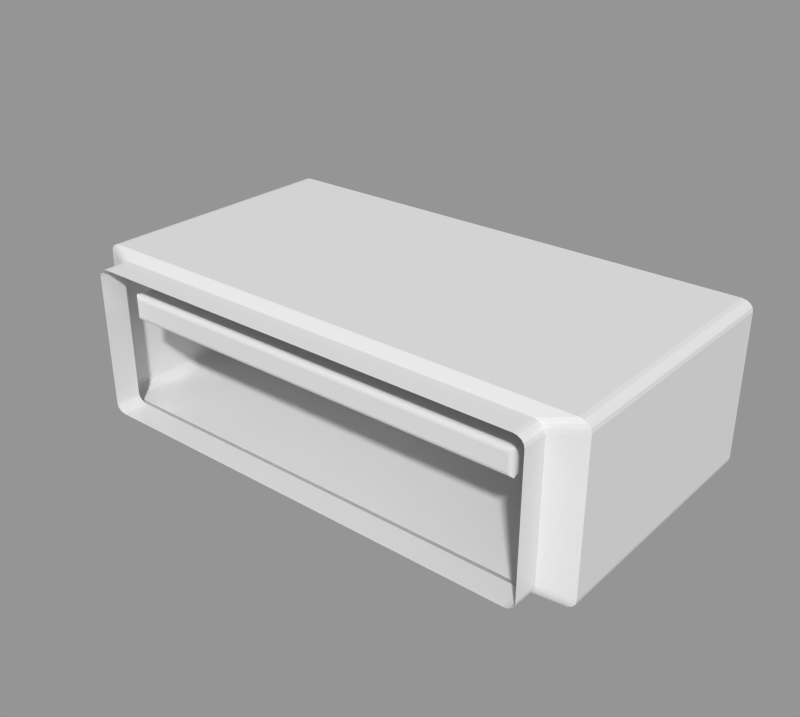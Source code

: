 # Source: USBSLOT.blend  (saved by Blender 2.79.0; exported with 4.5.12 LTS)
import bpy
from mathutils import Matrix  # noqa: F401  (used for matrix-valued properties, if any)

bpy.ops.wm.read_factory_settings(use_empty=True)
scene = bpy.context.scene
scene.name = 'Scene'

# ---- collections
col_collection_1 = bpy.data.collections.new('Collection 1'); scene.collection.children.link(col_collection_1)

# ---- materials (node trees are filled in below, after node groups)
mat_material_001 = bpy.data.materials.new('Material.001')
mat_material_001.alpha_threshold = 0.0
mat_material_001.roughness = 0.5
mat_material_001.line_color = (0.0, 0.0, 0.0, 1.0)
mat_material_003 = bpy.data.materials.new('Material.003')
mat_material_003.alpha_threshold = 0.0
mat_material_003.roughness = 0.5

# ---- material node trees
mat_material_001.use_nodes = True; mat_material_001.node_tree.nodes.clear()
_N = mat_material_001.node_tree.nodes; _L = mat_material_001.node_tree.links
n0 = _N.new('ShaderNodeBsdfDiffuse'); n0.name = 'Diffuse BSDF'; n0.location = (10, 300)
n1 = _N.new('ShaderNodeOutputMaterial'); n1.name = 'Material Output'; n1.location = (426, 294)
n2 = _N.new('ShaderNodeMixShader'); n2.name = 'Mix Shader'; n2.location = (229, 285)
n2.inputs[0].default_value = 0.1455
n3 = _N.new('ShaderNodeBsdfAnisotropic'); n3.name = 'Glossy BSDF'; n3.location = (10, 147)
n3.distribution = 'GGX'
n3.inputs[1].default_value = 0.3291
_L.new(n0.outputs[0], n2.inputs[1])
_L.new(n2.outputs[0], n1.inputs[0])
_L.new(n3.outputs[0], n2.inputs[2])
n1.is_active_output = True
mat_material_003.use_nodes = True; mat_material_003.node_tree.nodes.clear()
_N = mat_material_003.node_tree.nodes; _L = mat_material_003.node_tree.links
n0 = _N.new('ShaderNodeOutputMaterial'); n0.name = 'Material Output'; n0.location = (300, 300)
n1 = _N.new('ShaderNodeBsdfDiffuse'); n1.name = 'Diffuse BSDF'; n1.location = (10, 300)
n1.inputs[0].default_value = (0.3672, 0.3672, 0.3672, 1.0)
_L.new(n1.outputs[0], n0.inputs[0])
n0.is_active_output = True

# ---- meshes
me_cube_005 = bpy.data.meshes.new('Cube.005')
me_cube_005.from_pydata([(0.278, -2.174, -0.1495), (-0.4861, -2.174, -0.1481), (-0.497, -2.174, 0.1367), (-0.4957, -2.174, -0.1386), (0.2904, -2.174, -0.1443), (0.2943, -2.174, -0.1386), (0.2956, -2.174, -0.1318), (0.2943, -2.174, 0.1434), (0.2904, -2.174, 0.1492), (0.278, -2.174, 0.1543), (-0.4957, -2.174, 0.1434), (0.3269, -2.152, -0.163), (-0.5283, -2.152, -0.163), (-0.542, -2.152, -0.1573), (0.3448, -2.152, -0.151), (0.3448, -2.152, 0.1559), (0.3406, -2.152, 0.1621), (-0.542, -2.152, 0.1621), (-0.5462, -2.152, 0.1559), (-0.5477, -2.152, 0.1485), (0.3269, -1.627, -0.163), (-0.5283, -1.627, -0.163), (-0.5357, -1.627, -0.1615), (-0.5477, -1.627, -0.1436), (-0.5462, -1.627, -0.151), (-0.542, -1.627, -0.1573), (0.3462, -1.627, -0.1436), (0.3462, -1.627, 0.1485), (0.3406, -1.627, 0.1621), (-0.5357, -1.627, 0.1663), (-0.5462, -1.627, 0.1559), (-0.5477, -1.627, 0.1485), (0.2805, -2.227, 0.1538), (0.2847, -2.227, 0.153), (0.2904, -2.227, 0.1492), (0.2943, -2.227, 0.1434), (0.2956, -2.227, 0.1367), (0.2956, -2.227, -0.1318), (0.2943, -2.227, -0.1386), (0.2904, -2.227, -0.1443), (0.2847, -2.227, -0.1481), (0.278, -2.227, -0.1495), (-0.4485, -2.227, -0.1495), (-0.4794, -2.227, -0.1495), (-0.4861, -2.227, -0.1481), (-0.4919, -2.227, -0.1443), (-0.4957, -2.227, -0.1386), (-0.497, -2.227, -0.1318), (-0.497, -2.227, 0.1367), (-0.4957, -2.227, 0.1434), (-0.4919, -2.227, 0.1492), (-0.4861, -2.227, 0.153), (-0.4794, -2.227, 0.1543), (0.278, -2.227, 0.1543), (-0.4794, -2.174, -0.1495), (0.2847, -2.174, -0.1481), (0.3343, -2.152, -0.1615), (-0.5357, -2.152, -0.1615), (-0.4919, -2.174, -0.1443), (0.3406, -2.152, -0.1573), (0.3343, -1.627, -0.1615), (0.3406, -1.627, -0.1573), (0.3448, -1.627, -0.151), (0.3448, -1.627, 0.1559), (0.3343, -1.627, 0.1663), (0.3269, -1.627, 0.1678), (-0.5283, -1.627, 0.1678), (-0.542, -1.627, 0.1621), (-0.5462, -2.152, -0.151), (-0.5477, -2.152, -0.1436), (0.3462, -2.152, -0.1436), (0.3462, -2.152, 0.1485), (0.3343, -2.152, 0.1663), (0.3269, -2.152, 0.1678), (-0.5283, -2.152, 0.1678), (-0.5357, -2.152, 0.1663), (-0.497, -2.174, -0.1318), (0.2956, -2.174, 0.1367), (0.2847, -2.174, 0.153), (-0.4794, -2.174, 0.1543), (-0.4861, -2.174, 0.153), (-0.4919, -2.174, 0.1492), (-0.4597, -2.182, 0.05144), (-0.467, -2.176, 0.04273), (-0.4653, -2.179, 0.04478), (-0.4627, -2.181, 0.04784), (-0.4597, -2.182, 0.08573), (-0.467, -2.176, 0.09444), (-0.4653, -2.179, 0.0924), (-0.4627, -2.181, 0.08934), (0.249, -2.182, 0.05144), (0.2563, -2.176, 0.04273), (0.2546, -2.179, 0.04478), (0.252, -2.181, 0.04784), (0.249, -2.182, 0.08573), (0.2563, -2.176, 0.09444), (0.2546, -2.179, 0.0924), (0.252, -2.181, 0.08934), (-0.4617, -1.626, 0.04202), (-0.4676, -1.626, 0.04906), (-0.4639, -1.626, 0.04255), (-0.4659, -1.626, 0.04408), (-0.4671, -1.626, 0.04636), (-0.4676, -1.626, 0.08812), (-0.4617, -1.626, 0.09516), (-0.4671, -1.626, 0.09081), (-0.4659, -1.626, 0.09309), (-0.4639, -1.626, 0.09462), (0.2569, -1.626, 0.04906), (0.251, -1.626, 0.04202), (0.2565, -1.626, 0.04636), (0.2552, -1.626, 0.04408), (0.2533, -1.626, 0.04255), (0.251, -1.626, 0.09516), (0.2569, -1.626, 0.08812), (0.2533, -1.626, 0.09462), (0.2552, -1.626, 0.09309), (0.2565, -1.626, 0.09081), (-0.4676, -2.172, 0.04906), (-0.4617, -2.172, 0.04202), (-0.467, -2.176, 0.04272), (-0.4671, -2.172, 0.04636), (-0.4659, -2.172, 0.04408), (-0.4639, -2.172, 0.04255), (-0.4617, -2.172, 0.09516), (-0.4676, -2.172, 0.08812), (-0.467, -2.176, 0.09445), (-0.4639, -2.172, 0.09462), (-0.4659, -2.172, 0.09309), (-0.4671, -2.172, 0.09081), (0.251, -2.172, 0.04202), (0.2569, -2.172, 0.04906), (0.2563, -2.176, 0.04272), (0.2533, -2.172, 0.04255), (0.2552, -2.172, 0.04408), (0.2565, -2.172, 0.04636), (0.2569, -2.172, 0.08812), (0.251, -2.172, 0.09516), (0.2563, -2.176, 0.09445), (0.2565, -2.172, 0.09081), (0.2552, -2.172, 0.09309), (0.2533, -2.172, 0.09462)], [], [(10, 2, 19, 18), (7, 8, 16, 15), (18, 19, 31, 30), (12, 11, 20, 21), (56, 59, 61, 60), (72, 73, 65, 64), (73, 74, 66, 65), (79, 80, 75, 74), (51, 80, 79, 52), (50, 81, 80, 51), (68, 13, 25, 24), (8, 78, 72, 16), (2, 76, 69, 19), (77, 7, 15, 71), (5, 6, 70, 14), (81, 10, 18, 17), (55, 4, 59, 56), (58, 1, 57, 13), (76, 3, 68, 69), (78, 9, 73, 72), (1, 54, 12, 57), (54, 0, 11, 12), (6, 77, 71, 70), (4, 5, 14, 59), (80, 81, 17, 75), (0, 55, 56, 11), (3, 58, 13, 68), (9, 79, 74, 73), (31, 23, 24, 25, 22, 21, 20, 60, 61, 62, 26, 27, 63, 28, 64, 65, 66, 29, 67, 30), (57, 12, 21, 22), (16, 72, 64, 28), (71, 15, 63, 27), (14, 70, 26, 62), (17, 18, 30, 67), (13, 57, 22, 25), (74, 75, 29, 66), (69, 68, 24, 23), (15, 16, 28, 63), (70, 71, 27, 26), (19, 69, 23, 31), (59, 14, 62, 61), (75, 17, 67, 29), (11, 56, 60, 20), (41, 0, 54, 43, 42), (40, 55, 0, 41), (43, 54, 1, 44), (39, 4, 55, 40), (44, 1, 58, 45), (38, 5, 4, 39), (45, 58, 3, 46), (37, 6, 5, 38), (46, 3, 76, 47), (36, 77, 6, 37), (47, 76, 2, 48), (35, 7, 77, 36), (48, 2, 10, 49), (34, 8, 7, 35), (33, 78, 8, 34), (53, 9, 78, 33, 32), (52, 79, 9, 53), (49, 10, 81, 50), (125, 103, 99, 118), (119, 98, 109, 130), (114, 136, 131, 108), (94, 86, 82, 90), (83, 87, 126, 125, 118, 120), (82, 86, 89, 85), (85, 89, 88, 84), (84, 88, 87, 83), (120, 119, 130, 132, 91, 83), (94, 90, 93, 97), (97, 93, 92, 96), (96, 92, 91, 95), (95, 91, 132, 131, 136, 138), (95, 87, 88, 96), (96, 88, 89, 97), (97, 89, 86, 94), (138, 137, 124, 126, 87, 95), (83, 91, 92, 84), (84, 92, 93, 85), (85, 93, 90, 82), (137, 113, 104, 124), (118, 121, 120), (121, 122, 120), (122, 123, 120), (123, 119, 120), (124, 127, 126), (127, 128, 126), (128, 129, 126), (129, 125, 126), (130, 133, 132), (133, 134, 132), (134, 135, 132), (135, 131, 132), (136, 139, 138), (139, 140, 138), (140, 141, 138), (141, 137, 138), (124, 104, 107, 127), (127, 107, 106, 128), (128, 106, 105, 129), (129, 105, 103, 125), (98, 119, 123, 100), (100, 123, 122, 101), (101, 122, 121, 102), (102, 121, 118, 99), (108, 131, 135, 110), (110, 135, 134, 111), (111, 134, 133, 112), (112, 133, 130, 109), (136, 114, 117, 139), (139, 117, 116, 140), (140, 116, 115, 141), (141, 115, 113, 137), (103, 105, 106, 107, 104, 113, 115, 116, 117, 114, 108, 110, 111, 112, 109, 98, 100, 101, 102, 99)])
me_cube_005.materials.append(mat_material_001)
me_cube_005.materials.append(mat_material_003)
me_cube_005.use_remesh_preserve_volume = False
me_cube_005.use_remesh_preserve_attributes = False
me_cube_005.use_mirror_vertex_groups = False
me_cube_005.update()

# ---- objects
ob_usbslot = bpy.data.objects.new('USBSLOT', me_cube_005)

# ---- transforms, parenting, visibility, modifiers, constraints
ob_usbslot.location = (-0.06379, 0.06762, -0.1501)
ob_usbslot.scale = (1.191, 1.0, 1.0)
ob_usbslot.lock_rotations_4d = False
ob_usbslot.empty_display_type = 'ARROWS'
ob_usbslot.lineart.crease_threshold = 0.0

# ---- collection membership
col_collection_1.objects.link(ob_usbslot)

# ---- scene / render settings (as saved in the file)
scene.frame_start = 1; scene.frame_end = 250; scene.frame_set(1)
scene.render.engine = 'CYCLES'
scene.render.resolution_y = 1720
scene.render.resolution_percentage = 50
scene.render.dither_intensity = 0.0
scene.cycles.use_denoising = False
scene.cycles.samples = 833
scene.cycles.sampling_pattern = 'TABULATED_SOBOL'
scene.cycles.light_sampling_threshold = 0.0
scene.cycles.use_adaptive_sampling = False
scene.cycles.use_light_tree = False
scene.cycles.blur_glossy = 0.0
scene.cycles.pixel_filter_type = 'GAUSSIAN'
scene.cycles.sample_clamp_indirect = 0.0
scene.view_settings.view_transform = 'Standard'
bpy.context.view_layer.update()

# ---- added for rendering (the .blend has no active camera and no usable light): camera, sun + grey world if the file has none
cam_auto = bpy.data.cameras.new('AutoCamera')
cam_auto.lens = 50.0
cam_auto.sensor_width = 36.0
cam_auto.clip_end = 1000.0
ob_auto_camera = bpy.data.objects.new('AutoCamera', cam_auto)
scene.collection.objects.link(ob_auto_camera)
ob_auto_camera.location = (0.987895, -3.2651, 0.789581)
ob_auto_camera.rotation_euler = (1.09748, -7.21219e-08, 0.694738)
scene.camera = ob_auto_camera
light_auto_sun = bpy.data.lights.new('AutoSun', 'SUN')
light_auto_sun.energy = 3.0
light_auto_sun.angle = 0.0523599
ob_auto_sun = bpy.data.objects.new('AutoSun', light_auto_sun)
scene.collection.objects.link(ob_auto_sun)
ob_auto_sun.rotation_euler = (0.872665, 0.174533, 0.523599)
if scene.world is None:
    world_auto = bpy.data.worlds.new('AutoWorld')
    world_auto.color = (0.3, 0.3, 0.3)
    scene.world = world_auto
bpy.context.view_layer.update()
